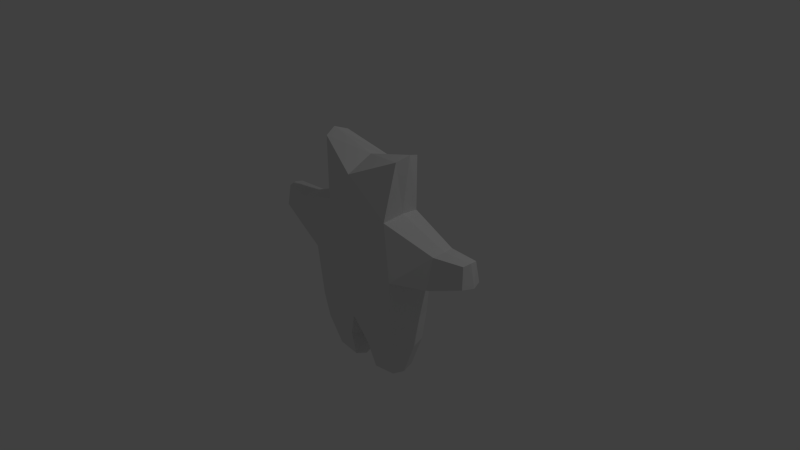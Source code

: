 # Source: teddybearnotexturenoarmature.blend  (saved by Blender 2.74.0; exported with 4.5.12 LTS)
import bpy
from mathutils import Matrix  # noqa: F401  (used for matrix-valued properties, if any)

bpy.ops.wm.read_factory_settings(use_empty=True)
scene = bpy.context.scene
scene.name = 'Scene'

# ---- collections
col_collection_1 = bpy.data.collections.new('Collection 1'); scene.collection.children.link(col_collection_1)

# ---- materials (node trees are filled in below, after node groups)
mat_material = bpy.data.materials.new('Material')
mat_material.alpha_threshold = 0.0
mat_material.use_transparent_shadow = False
mat_material.roughness = 0.5
mat_material.line_color = (0.0, 0.0, 0.0, 1.0)

# ---- material node trees

# ---- world
world_world = bpy.data.worlds.new('World'); scene.world = world_world
world_world.color = (0.05088, 0.05088, 0.05088)
world_world.use_sun_shadow = False
world_world.sun_shadow_jitter_overblur = 0.0
world_world.cycles.sampling_method = 'MANUAL'
world_world.cycles.sample_map_resolution = 256

# ---- cameras
cam_camera = bpy.data.cameras.new('Camera')
cam_camera.clip_end = 100.0
cam_camera.lens = 35.0
cam_camera.sensor_width = 32.0
cam_camera.sensor_height = 18.0
cam_camera.ortho_scale = 7.314
cam_camera.dof.focus_distance = 0.0
cam_camera.dof.aperture_fstop = 128.0

# ---- lights
light_lamp = bpy.data.lights.new('Lamp', 'POINT')
light_lamp.transmission_factor = 0.0
light_lamp.cutoff_distance = 30.0
light_lamp.energy = 100.0
light_lamp.shadow_buffer_clip_start = 1.001
light_lamp.shadow_soft_size = 0.1
light_lamp.shadow_maximum_resolution = 0.006
light_lamp.use_absolute_resolution = True
light_lamp.cycles.use_multiple_importance_sampling = False

# ---- meshes
me_cube = bpy.data.meshes.new('Cube')
me_cube.from_pydata([(-1.623, -0.07127, 0.4819), (-1.63, 0.1386, 0.4824), (-0.6312, -0.3383, -0.7083), (-0.6312, 0.3383, -0.7083), (-1.646, -0.1081, 0.1994), (-1.655, 0.1753, 0.2), (-0.5089, -0.2727, 0.7144), (-0.5089, 0.2727, 0.7144), (-1.647, 0.033, 0.4985), (1.476e-07, 0.3682, -0.7708), (-1.707, 0.03181, 0.1905), (-5.987e-08, -0.3682, -0.7708), (-1.264, 0.02585, 0.00913), (-0.6869, 9.819e-08, -0.7708), (-0.6869, -0.3682, 0.0), (-0.6869, 0.3682, 0.0), (-1.246, 0.01887, 0.4938), (9.086e-08, 0.2968, 0.7648), (-2.905e-07, -0.2968, 0.7648), (-0.5538, 1.037e-08, 0.7648), (1.953e-07, 0.4478, 0.0), (-0.8354, 9.552e-08, 0.0), (-2.462e-07, -0.4478, 0.0), (-1.174, 0.2423, 0.03943), (-0.6362, -0.2616, -1.099), (5.549e-08, 3.947e-08, -0.9375), (-1.186, -0.1958, 0.03357), (-1.207, 0.1805, 0.4758), (-0.6312, -0.1721, 1.503), (-0.6312, 0.1721, 1.503), (-1.215, -0.1441, 0.4714), (1.328e-07, 0.3682, 1.222), (-3.402e-07, -0.3682, 1.222), (-0.6869, -2.462e-08, 1.565), (-1.211e-07, -9.119e-08, 1.389), (-0.6354, 0.2461, -1.099), (-0.1608, 0.2678, -1.136), (-0.1617, -0.2848, -1.137), (-0.6766, -0.007611, -1.147), (-0.1588, -0.008294, -1.262), (-0.5192, -0.1723, -1.516), (-0.5186, 0.1667, -1.516), (-0.2018, 0.1812, -1.541), (-0.2024, -0.1878, -1.542), (-0.5462, -0.002728, -1.548), (-0.2004, -0.003184, -1.625)], [], [(9, 25, 39, 36), (4, 0, 8, 10), (14, 6, 30, 26), (22, 18, 6, 14), (15, 21, 12, 23), (20, 9, 3, 15), (17, 20, 15, 7), (27, 23, 5, 1), (36, 39, 45, 42), (13, 21, 15, 3), (2, 14, 21, 13), (21, 14, 26, 12), (11, 22, 14, 2), (23, 12, 10, 5), (7, 15, 23, 27), (16, 27, 1, 8), (2, 13, 38, 24), (30, 16, 8, 0), (10, 8, 1, 5), (6, 19, 16, 30), (19, 6, 28, 33), (25, 11, 37, 39), (13, 3, 35, 38), (39, 37, 43, 45), (34, 33, 28, 32), (26, 30, 0, 4), (12, 26, 4, 10), (31, 29, 33, 34), (7, 19, 33, 29), (6, 18, 32, 28), (17, 7, 29, 31), (19, 7, 27, 16), (11, 2, 24, 37), (3, 9, 36, 35), (42, 45, 44, 41), (45, 43, 40, 44), (24, 38, 44, 40), (35, 36, 42, 41), (37, 24, 40, 43), (38, 35, 41, 44)])
me_cube.materials.append(mat_material)
me_cube.use_remesh_preserve_volume = False
me_cube.use_remesh_preserve_attributes = False
me_cube.use_mirror_vertex_groups = False
me_cube.update()

# ---- objects
ob_cube = bpy.data.objects.new('Cube', me_cube)
ob_lamp = bpy.data.objects.new('Lamp', light_lamp)
ob_camera = bpy.data.objects.new('Camera', cam_camera)

# ---- transforms, parenting, visibility, modifiers, constraints
ob_cube.location = (0.0, 0.0, 0.0)
ob_cube.lock_rotations_4d = False
ob_cube.empty_display_type = 'ARROWS'
ob_cube.lineart.crease_threshold = 0.0
_m = ob_cube.modifiers.new('Mirror', 'MIRROR')
ob_lamp.location = (4.076, 1.005, 5.904)
ob_lamp.rotation_euler = (0.6503, 0.05522, 1.866)
ob_lamp.lock_rotations_4d = False
ob_lamp.empty_display_type = 'ARROWS'
ob_lamp.color = (0.0, 0.0, 0.0, 0.0)
ob_lamp.lineart.crease_threshold = 0.0
ob_camera.location = (7.481, -6.508, 5.344)
ob_camera.rotation_euler = (1.109, 0.01082, 0.8149)
ob_camera.lock_rotations_4d = False
ob_camera.empty_display_type = 'ARROWS'
ob_camera.color = (0.0, 0.0, 0.0, 0.0)
ob_camera.display_type = 'WIRE'
ob_camera.lineart.crease_threshold = 0.0

# ---- collection membership
col_collection_1.objects.link(ob_cube)
col_collection_1.objects.link(ob_lamp)
col_collection_1.objects.link(ob_camera)

# ---- scene / render settings (as saved in the file)
scene.camera = ob_camera
scene.frame_start = 1; scene.frame_end = 250; scene.frame_set(1)
scene.render.engine = 'BLENDER_EEVEE_NEXT'
scene.render.resolution_percentage = 50
scene.render.dither_intensity = 0.0
scene.cycles.use_denoising = False
scene.cycles.samples = 10
scene.cycles.sampling_pattern = 'TABULATED_SOBOL'
scene.cycles.light_sampling_threshold = 0.0
scene.cycles.use_adaptive_sampling = False
scene.cycles.use_light_tree = False
scene.cycles.blur_glossy = 0.0
scene.cycles.pixel_filter_type = 'GAUSSIAN'
scene.cycles.sample_clamp_indirect = 0.0
scene.view_settings.view_transform = 'Standard'
bpy.context.view_layer.update()
